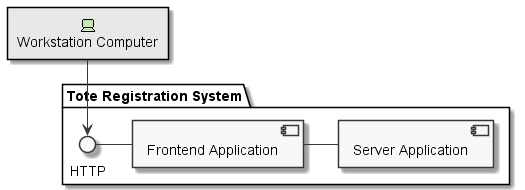

The diagram above was rendered by PlantUML. Its source (embedded in the PNG):
@startuml
skinparam monochrome true
archimate #Technology "Workstation Computer" as ws <<technology-device>>


package "Tote Registration System" {
  HTTP - [Frontend Application]
  [Frontend Application] - [Server Application]
}

ws --> HTTP 
@enduml